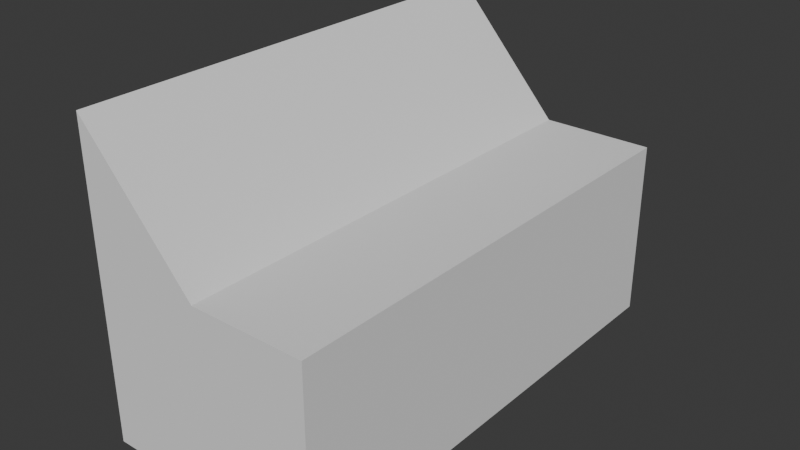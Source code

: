 # Source: stage.blend  (saved by Blender 4.1.23; exported with 4.5.12 LTS)
import bpy
from mathutils import Matrix  # noqa: F401  (used for matrix-valued properties, if any)

bpy.ops.wm.read_factory_settings(use_empty=True)
scene = bpy.context.scene
scene.name = 'Scene'

# ---- collections
col_collection = bpy.data.collections.new('Collection'); scene.collection.children.link(col_collection)

# ---- world
world_world = bpy.data.worlds.new('World'); scene.world = world_world
world_world.use_nodes = True; world_world.node_tree.nodes.clear()
_N = world_world.node_tree.nodes; _L = world_world.node_tree.links
n0 = _N.new('ShaderNodeOutputWorld'); n0.name = 'World Output'; n0.location = (300, 300)
n1 = _N.new('ShaderNodeBackground'); n1.name = 'Background'; n1.location = (10, 300)
n1.inputs[0].default_value = (0.05088, 0.05088, 0.05088, 1.0)
_L.new(n1.outputs[0], n0.inputs[0])
n0.is_active_output = True
world_world.color = (0.05088, 0.05088, 0.05088)
world_world.use_sun_shadow = False
world_world.sun_shadow_jitter_overblur = 0.0

# ---- meshes
me_x = bpy.data.meshes.new('立方体')
me_x.from_pydata([(-3.836, -1.0, -4.997), (-3.858, -1.0, 17.87), (-3.836, 1.0, -4.997), (-3.858, 1.0, 17.87), (1.246, -1.0, -4.997), (1.245, -0.9994, 8.512), (1.246, 1.0, -4.997), (1.246, 1.0, 8.488), (-1.295, 1.0, -4.997), (-1.306, 1.0, 8.488), (-1.295, -1.0, -4.997), (-1.306, -0.9997, 8.5)], [], [(0, 1, 3, 2), (8, 9, 7, 6), (6, 7, 5, 4), (10, 11, 1, 0), (8, 6, 4, 10), (9, 3, 1, 11), (7, 9, 11, 5), (2, 8, 10, 0), (4, 5, 11, 10), (2, 3, 9, 8)])
_uv = me_x.uv_layers.new(name='UVマップ')
_uv.uv.foreach_set('vector', [0.375, 0.0, 0.625, 0.0, 0.625, 0.25, 0.375, 0.25, 0.375, 0.375, 0.625, 0.375, 0.625, 0.5, 0.375, 0.5, 0.375, 0.5, 0.625, 0.5, 0.625, 0.75, 0.375, 0.75, 0.375, 0.875, 0.625, 0.875, 0.625, 1.0, 0.375, 1.0, 0.25, 0.5, 0.375, 0.5, 0.375, 0.75, 0.25, 0.75, 0.75, 0.5, 0.875, 0.5, 0.875, 0.75, 0.75, 0.75, 0.625, 0.5, 0.75, 0.5, 0.75, 0.75, 0.625, 0.75, 0.125, 0.5, 0.25, 0.5, 0.25, 0.75, 0.125, 0.75, 0.375, 0.75, 0.625, 0.75, 0.625, 0.875, 0.375, 0.875, 0.375, 0.25, 0.625, 0.25, 0.625, 0.375, 0.375, 0.375])
me_x.update()

# ---- objects
ob_x = bpy.data.objects.new('立方体', me_x)

# ---- transforms, parenting, visibility, modifiers, constraints
ob_x.location = (0.0, 0.0, 3.12)
ob_x.scale = (2.474, 13.4, 0.7476)

# ---- collection membership
col_collection.objects.link(ob_x)

# ---- scene / render settings (as saved in the file)
scene.frame_start = 1; scene.frame_end = 250; scene.frame_set(1)
scene.render.engine = 'BLENDER_EEVEE_NEXT'
scene.cycles.sampling_pattern = 'TABULATED_SOBOL'
scene.eevee.ray_tracing_options.trace_max_roughness = 0.0
bpy.context.view_layer.update()

# ---- added for rendering (the .blend has no active camera and no usable light): camera, sun
cam_auto = bpy.data.cameras.new('AutoCamera')
cam_auto.lens = 50.0
cam_auto.sensor_width = 36.0
cam_auto.clip_end = 1000.0
ob_auto_camera = bpy.data.objects.new('AutoCamera', cam_auto)
scene.collection.objects.link(ob_auto_camera)
ob_auto_camera.location = (28.4155, -37.9749, 33.2494)
ob_auto_camera.rotation_euler = (1.09748, -7.21219e-08, 0.694738)
scene.camera = ob_auto_camera
light_auto_sun = bpy.data.lights.new('AutoSun', 'SUN')
light_auto_sun.energy = 3.0
light_auto_sun.angle = 0.0523599
ob_auto_sun = bpy.data.objects.new('AutoSun', light_auto_sun)
scene.collection.objects.link(ob_auto_sun)
ob_auto_sun.rotation_euler = (0.872665, 0.174533, 0.523599)
bpy.context.view_layer.update()
